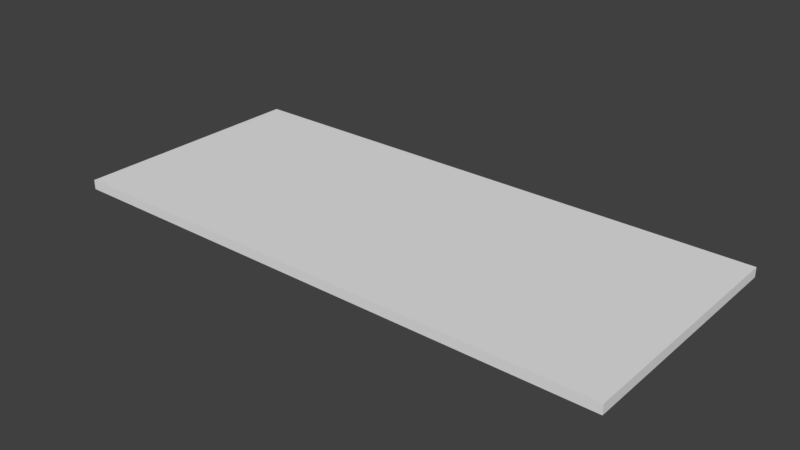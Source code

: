 # Source: plywood.blend  (saved by Blender 2.79.0; exported with 4.5.12 LTS)
import bpy
from mathutils import Matrix  # noqa: F401  (used for matrix-valued properties, if any)

bpy.ops.wm.read_factory_settings(use_empty=True)
scene = bpy.context.scene
scene.name = 'Scene'

# ---- collections
col_collection_1 = bpy.data.collections.new('Collection 1'); scene.collection.children.link(col_collection_1)

# ---- images (referenced by path relative to the original .blend; pixels are not part of the script)
import os
ASSET_DIR = os.environ.get("B2B_ASSET_DIR", "")  # directory of the original .blend (textures are referenced by path, not embedded)
HERE = os.path.dirname(os.path.abspath(__file__))  # packed textures are extracted next to this script under _unpacked/

def load_image(name, relpath, width, height, colorspace="sRGB"):
    """Load a texture the original file referenced (path relative to the .blend, or extracted next to this script)."""
    p = next((c for c in (os.path.join(HERE, relpath), os.path.join(ASSET_DIR, relpath)) if relpath and os.path.exists(c)), "")
    if p:
        img = bpy.data.images.load(p, check_existing=True)
        img.name = name
    else:  # same state as the original file: an image datablock whose file is absent (Cycles renders it pink)
        img = bpy.data.images.new(name, width, height)
        img.source = "FILE"
        img.filepath = "//" + (relpath or name)
    img.colorspace_settings.name = colorspace
    return img
img_wood_png = load_image('wood.png', 'wood.png', 1024, 1024, 'sRGB')

# ---- materials (node trees are filled in below, after node groups)
mat_material_007 = bpy.data.materials.new('Material.007')
mat_material_007.alpha_threshold = 0.0
mat_material_007.roughness = 0.5

# ---- node groups
ng_gltf_metallic_roughness = bpy.data.node_groups.new('glTF Metallic Roughness', 'ShaderNodeTree')
_N = ng_gltf_metallic_roughness.nodes; _L = ng_gltf_metallic_roughness.links

# ---- material node trees
mat_material_007.use_nodes = True; mat_material_007.node_tree.nodes.clear()
_N = mat_material_007.node_tree.nodes; _L = mat_material_007.node_tree.links
n0 = _N.new('ShaderNodeOutputMaterial'); n0.name = 'Material Output'; n0.location = (460, 300)
n1 = _N.new('ShaderNodeGroup'); n1.name = 'Group'; n1.location = (240, 442)
n1.node_tree = ng_gltf_metallic_roughness
n1.inputs[1].default_value = (1.0, 1.0, 1.0, 1.0)
n1.inputs[2].default_value = (1.0, 1.0, 1.0, 1.0)
n1.inputs[3].default_value = 0.0
n1.inputs[4].default_value = 0.8
n1.inputs[5].default_value = (0.5, 0.5, 1.0, 1.0)
n1.inputs[6].default_value = 1.0
n1.inputs[7].default_value = (1.0, 1.0, 1.0, 1.0)
n1.inputs[8].default_value = 1.0
n1.inputs[9].default_value = (1.0, 1.0, 1.0, 1.0)
n1.inputs[10].default_value = (0.0, 0.0, 0.0, 1.0)
n1.inputs[11].default_value = 1.0
n1.inputs[12].default_value = 0.5
n1.inputs[13].default_value = 0.0
n1.inputs[14].default_value = 0.0
n1.inputs[15].default_value = 0.0
n1.inputs[16].default_value = (0.0, 0.0, 0.0, 1.0)
n2 = _N.new('ShaderNodeTexImage'); n2.name = 'Image Texture'; n2.location = (10, 300)
n2.width = 140
n2.image = img_wood_png
_L.new(n1.outputs[0], n0.inputs[0])
_L.new(n2.outputs[0], n1.inputs[0])
n0.is_active_output = True

# ---- world
world_world = bpy.data.worlds.new('World'); scene.world = world_world
world_world.color = (0.05088, 0.05088, 0.05088)
world_world.use_sun_shadow = False
world_world.sun_shadow_jitter_overblur = 0.0
world_world.cycles.sampling_method = 'MANUAL'

# ---- meshes
me_mesh_box1_004 = bpy.data.meshes.new('mesh_box1.004')
me_mesh_box1_004.from_pydata([(0.5, 0.5, 0.5), (0.5, 0.5, -0.5), (0.5, -0.5, 0.5), (0.5, -0.5, -0.5), (-0.5, 0.5, 0.5), (-0.5, 0.5, -0.5), (-0.5, -0.5, 0.5), (-0.5, -0.5, -0.5)], [], [(1, 0, 2, 3), (5, 1, 3, 7), (4, 0, 1, 5), (6, 4, 5, 7), (2, 0, 4, 6), (6, 7, 3, 2)])
me_mesh_box1_004.use_remesh_preserve_volume = False
me_mesh_box1_004.use_remesh_preserve_attributes = False
me_mesh_box1_004.use_mirror_vertex_groups = False
me_mesh_box1_004.update()
me_mesh0_007 = bpy.data.meshes.new('mesh0.007')
me_mesh0_007.from_pydata([(3.181, 1.381, -0.05), (3.181, -1.381, -0.05), (-3.181, -1.381, -0.05), (-3.181, 1.381, -0.05), (3.181, 1.381, 0.05), (-3.181, 1.381, 0.05), (-3.181, -1.381, 0.05), (3.181, -1.381, 0.05), (3.2, 1.381, -0.04037), (3.2, 1.381, 0.04036), (3.2, -1.381, 0.04036), (3.2, -1.381, -0.04037), (3.181, -1.4, -0.04037), (3.181, -1.4, 0.04036), (-3.181, -1.4, 0.04036), (-3.181, -1.4, -0.04037), (-3.2, -1.381, -0.04037), (-3.2, -1.381, 0.04036), (-3.2, 1.381, 0.04036), (-3.2, 1.381, -0.04037), (3.181, 1.4, 0.04036), (3.181, 1.4, -0.04037), (-3.181, 1.4, -0.04037), (-3.181, 1.4, 0.04036), (3.181, 1.381, -0.05), (3.2, 1.381, -0.04037), (3.2, -1.381, -0.04037), (3.181, -1.381, -0.05), (3.181, -1.381, -0.05), (3.181, -1.4, -0.04037), (-3.181, -1.4, -0.04037), (-3.181, -1.381, -0.05), (-3.181, -1.381, -0.05), (-3.2, -1.381, -0.04037), (-3.2, 1.381, -0.04037), (-3.181, 1.381, -0.05), (3.181, 1.381, -0.05), (-3.181, 1.381, -0.05), (-3.181, 1.4, -0.04037), (3.181, 1.4, -0.04037), (3.181, 1.381, 0.05), (3.181, 1.4, 0.04036), (-3.181, 1.4, 0.04036), (-3.181, 1.381, 0.05), (-3.181, 1.381, 0.05), (-3.2, 1.381, 0.04036), (-3.2, -1.381, 0.04036), (-3.181, -1.381, 0.05), (3.181, -1.381, 0.05), (-3.181, -1.381, 0.05), (-3.181, -1.4, 0.04036), (3.181, -1.4, 0.04036), (3.181, 1.381, 0.05), (3.181, -1.381, 0.05), (3.2, -1.381, 0.04036), (3.2, 1.381, 0.04036), (3.2, 1.381, 0.04036), (3.2, 1.381, -0.04037), (3.181, 1.4, -0.04037), (3.181, 1.4, 0.04036), (3.2, -1.381, 0.04036), (3.181, -1.4, 0.04036), (3.181, -1.4, -0.04037), (3.2, -1.381, -0.04037), (-3.181, -1.4, 0.04036), (-3.2, -1.381, 0.04036), (-3.2, -1.381, -0.04037), (-3.181, -1.4, -0.04037), (-3.2, 1.381, 0.04036), (-3.181, 1.4, 0.04036), (-3.181, 1.4, -0.04037), (-3.2, 1.381, -0.04037), (3.181, 1.381, -0.05), (3.181, 1.4, -0.04037), (3.2, 1.381, -0.04037), (3.181, -1.381, -0.05), (3.2, -1.381, -0.04037), (3.181, -1.4, -0.04037), (-3.181, -1.381, -0.05), (-3.181, -1.4, -0.04037), (-3.2, -1.381, -0.04037), (-3.181, 1.381, -0.05), (-3.2, 1.381, -0.04037), (-3.181, 1.4, -0.04037), (3.181, 1.381, 0.05), (3.2, 1.381, 0.04036), (3.181, 1.4, 0.04036), (-3.181, 1.381, 0.05), (-3.181, 1.4, 0.04036), (-3.2, 1.381, 0.04036), (-3.181, -1.381, 0.05), (-3.2, -1.381, 0.04036), (-3.181, -1.4, 0.04036), (3.181, -1.381, 0.05), (3.181, -1.4, 0.04036), (3.2, -1.381, 0.04036)], [], [(0, 1, 3), (3, 1, 2), (4, 5, 7), (7, 5, 6), (8, 9, 11), (11, 9, 10), (12, 13, 15), (15, 13, 14), (16, 17, 19), (19, 17, 18), (20, 21, 23), (23, 21, 22), (24, 25, 27), (27, 25, 26), (28, 29, 31), (31, 29, 30), (32, 33, 34), (34, 35, 32), (36, 37, 39), (39, 37, 38), (40, 41, 43), (43, 41, 42), (44, 45, 47), (47, 45, 46), (48, 49, 50), (50, 51, 48), (52, 53, 54), (54, 55, 52), (56, 57, 59), (59, 57, 58), (60, 61, 62), (62, 63, 60), (64, 65, 66), (66, 67, 64), (68, 69, 71), (71, 69, 70), (72, 73, 74), (75, 76, 77), (78, 79, 80), (81, 82, 83), (84, 85, 86), (87, 88, 89), (90, 91, 92), (93, 94, 95)])
_uv = me_mesh0_007.uv_layers.new(name='UVMap')
_uv.uv.foreach_set('vector', [0.918, -0.7168, 0.1172, -0.7148, 0.9199, 1.803, 0.9199, 1.803, 0.1172, -0.7148, 0.1191, 1.805, 0.918, -0.7168, 0.9199, 1.803, 0.1172, -0.7148, 0.1172, -0.7148, 0.9199, 1.803, 0.1191, 1.805, 0.003906, 0.4141, 0.003906, 0.001953, 0.04688, 0.4141, 0.04688, 0.4141, 0.003906, 0.001953, 0.04688, 0.001953, 0.3418, -0.7148, 0.6973, -0.7168, 0.3438, 1.805, 0.3438, 1.805, 0.6973, -0.7168, 0.6992, 1.803, 0.9551, 0.9102, 0.9551, 0.4004, 0.9961, 0.9102, 0.9961, 0.9102, 0.9551, 0.4004, 0.9961, 0.4004, 0.6973, -0.7168, 0.3418, -0.7148, 0.6992, 1.803, 0.6992, 1.803, 0.3418, -0.7148, 0.3438, 1.805, 0.0, 1.0, 0.0, 0.0, 1.0, 1.0, 1.0, 1.0, 0.0, 0.0, 1.0, 0.0, 0.1172, -0.7148, 0.07031, -0.7148, 0.1191, 1.805, 0.1191, 1.805, 0.07031, -0.7148, 0.07227, 1.805, 0.0, 1.0, 0.0, 0.0, 1.0, 0.0, 1.0, 0.0, 1.0, 1.0, 0.0, 1.0, 0.2969, -0.7148, 0.2969, 1.805, 0.3418, -0.7148, 0.3418, -0.7148, 0.2969, 1.805, 0.3438, 1.805, 0.918, -0.7168, 0.9609, -0.7168, 0.9199, 1.803, 0.9199, 1.803, 0.9609, -0.7168, 0.9629, 1.803, 0.0, 1.0, 0.0, 0.0, 1.0, 1.0, 1.0, 1.0, 0.0, 0.0, 1.0, 0.0, 0.1172, -0.7148, 0.1191, 1.805, 0.07227, 1.805, 0.07227, 1.805, 0.07031, -0.7148, 0.1172, -0.7148, 0.0, 1.0, 0.0, 0.0, 1.0, 0.0, 1.0, 0.0, 1.0, 1.0, 0.0, 1.0, 0.0, 1.0, 0.0, 0.0, 1.0, 1.0, 1.0, 1.0, 0.0, 0.0, 1.0, 0.0, 0.0, 1.0, 0.0, 0.0, 1.0, 0.0, 1.0, 0.0, 1.0, 1.0, 0.0, 1.0, 0.0, 1.0, 0.0, 0.0, 1.0, 0.0, 1.0, 0.0, 1.0, 1.0, 0.0, 1.0, 0.0, 1.0, 0.0, 0.0, 1.0, 1.0, 1.0, 1.0, 0.0, 0.0, 1.0, 0.0, 0.0, 1.0, 0.0, 0.0, 1.0, 0.0, 0.0, 1.0, 0.0, 0.0, 1.0, 0.0, 0.0, 1.0, 0.0, 0.0, 1.0, 0.0, 0.0, 1.0, 0.0, 0.0, 1.0, 0.0, 0.0, 1.0, 0.0, 0.0, 1.0, 0.0, 0.0, 1.0, 0.0, 0.0, 1.0, 0.0, 0.0, 1.0, 0.0, 0.0, 1.0, 0.0, 0.0, 1.0, 0.0, 0.0, 1.0, 0.0])
me_mesh0_007.materials.append(mat_material_007)
me_mesh0_007.use_remesh_preserve_volume = False
me_mesh0_007.use_remesh_preserve_attributes = False
me_mesh0_007.use_mirror_vertex_groups = False
me_mesh0_007.update()

# ---- objects
ob_obj_box1_convcolonly = bpy.data.objects.new('obj_box1-convcolonly', me_mesh_box1_004)
ob_obj0 = bpy.data.objects.new('obj0', me_mesh0_007)

# ---- transforms, parenting, visibility, modifiers, constraints
ob_obj_box1_convcolonly.location = (0.0, -0.0, 0.0)
ob_obj_box1_convcolonly.scale = (6.44, 2.81, 0.11)
ob_obj_box1_convcolonly.display_type = 'WIRE'
ob_obj_box1_convcolonly.show_in_front = True
ob_obj_box1_convcolonly.lineart.crease_threshold = 0.0
ob_obj0.location = (0.0, 0.0, 0.0)
ob_obj0.lineart.crease_threshold = 0.0

# ---- collection membership
col_collection_1.objects.link(ob_obj_box1_convcolonly)
col_collection_1.objects.link(ob_obj0)

# ---- scene / render settings (as saved in the file)
scene.frame_start = 1; scene.frame_end = 250; scene.frame_set(1)
scene.render.engine = 'CYCLES'
scene.render.resolution_percentage = 50
scene.render.dither_intensity = 0.0
scene.cycles.use_denoising = False
scene.cycles.samples = 128
scene.cycles.sampling_pattern = 'TABULATED_SOBOL'
scene.cycles.use_adaptive_sampling = False
scene.cycles.use_light_tree = False
scene.cycles.blur_glossy = 0.0
scene.cycles.sample_clamp_indirect = 0.0
scene.view_settings.view_transform = 'Standard'
bpy.context.view_layer.update()

# ---- added for rendering (the .blend has no active camera and no usable light): camera, sun
cam_auto = bpy.data.cameras.new('AutoCamera')
cam_auto.lens = 50.0
cam_auto.sensor_width = 36.0
cam_auto.clip_end = 1000.0
ob_auto_camera = bpy.data.objects.new('AutoCamera', cam_auto)
scene.collection.objects.link(ob_auto_camera)
ob_auto_camera.location = (6.50175, -7.8021, 5.2014)
ob_auto_camera.rotation_euler = (1.09748, -7.21219e-08, 0.694738)
scene.camera = ob_auto_camera
light_auto_sun = bpy.data.lights.new('AutoSun', 'SUN')
light_auto_sun.energy = 3.0
light_auto_sun.angle = 0.0523599
ob_auto_sun = bpy.data.objects.new('AutoSun', light_auto_sun)
scene.collection.objects.link(ob_auto_sun)
ob_auto_sun.rotation_euler = (0.872665, 0.174533, 0.523599)
bpy.context.view_layer.update()
